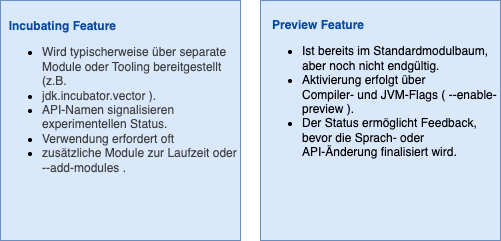

The diagram above was exported from draw.io. Its source (the exported page's mxGraphModel, read from the mxfile embedded in the PNG):
<mxGraphModel dx="357" dy="714" grid="1" gridSize="10" guides="1" tooltips="1" connect="1" arrows="1" fold="1" page="1" pageScale="1" pageWidth="827" pageHeight="1169" math="0" shadow="0">
  <root>
    <mxCell id="0" />
    <mxCell id="1" parent="0" />
    <mxCell id="3" value="&lt;p&gt;&lt;strong style=&quot;color: rgb(9, 74, 161);&quot;&gt;&amp;nbsp; Incubating Feature&lt;/strong&gt;&lt;/p&gt;&lt;p&gt;&lt;strong style=&quot;color: rgb(9, 74, 161);&quot;&gt;&lt;/strong&gt;&lt;/p&gt;&lt;ul&gt;&lt;li&gt;&lt;span style=&quot;background-color: transparent; color: rgb(63, 63, 63);&quot;&gt;Wird typischerweise über separate Module oder Tooling bereitgestellt (z.B.&lt;/span&gt;&lt;/li&gt;&lt;li&gt;&lt;span style=&quot;background-color: transparent; color: rgb(63, 63, 63);&quot;&gt;jdk.incubator.vector ).&lt;/span&gt;&lt;/li&gt;&lt;li&gt;&lt;span style=&quot;background-color: transparent; color: rgb(63, 63, 63);&quot;&gt;API‐Namen signalisieren experimentellen Status.&lt;/span&gt;&lt;/li&gt;&lt;li&gt;&lt;span style=&quot;background-color: transparent; color: rgb(63, 63, 63);&quot;&gt;Verwendung erfordert oft&lt;/span&gt;&lt;/li&gt;&lt;li&gt;&lt;span style=&quot;background-color: transparent; color: rgb(63, 63, 63);&quot;&gt;zusätzliche Module zur Laufzeit oder --add-modules .&lt;/span&gt;&lt;/li&gt;&lt;/ul&gt;" style="whiteSpace=wrap;html=1;aspect=fixed;align=left;verticalAlign=top;spacingLeft=0;fillColor=#dae8fc;strokeColor=#6c8ebf;" vertex="1" parent="1">
      <mxGeometry x="70" y="180" width="240" height="240" as="geometry" />
    </mxCell>
    <mxCell id="5" value="&lt;strong style=&quot;color: rgb(9, 74, 161); background-color: transparent;&quot;&gt;&amp;nbsp; &amp;nbsp;Preview Feature&lt;/strong&gt;&lt;br&gt;&lt;ul&gt;&lt;li&gt;Ist bereits im Standardmodulbaum, aber noch nicht endgültig.&lt;/li&gt;&lt;li&gt;Aktivierung erfolgt über&lt;br class=&quot;soft-break&quot;&gt;Compiler‐ und JVM‐Flags ( --enable-preview ).&lt;/li&gt;&lt;li&gt;Der Status ermöglicht Feedback, bevor die Sprach‐ oder&lt;br class=&quot;soft-break&quot;&gt;API‐Änderung finalisiert wird.&lt;/li&gt;&lt;/ul&gt;" style="whiteSpace=wrap;html=1;aspect=fixed;align=left;verticalAlign=top;spacingLeft=0;spacingTop=11;fillColor=#dae8fc;strokeColor=#6c8ebf;" vertex="1" parent="1">
      <mxGeometry x="330" y="180" width="240" height="240" as="geometry" />
    </mxCell>
  </root>
</mxGraphModel>